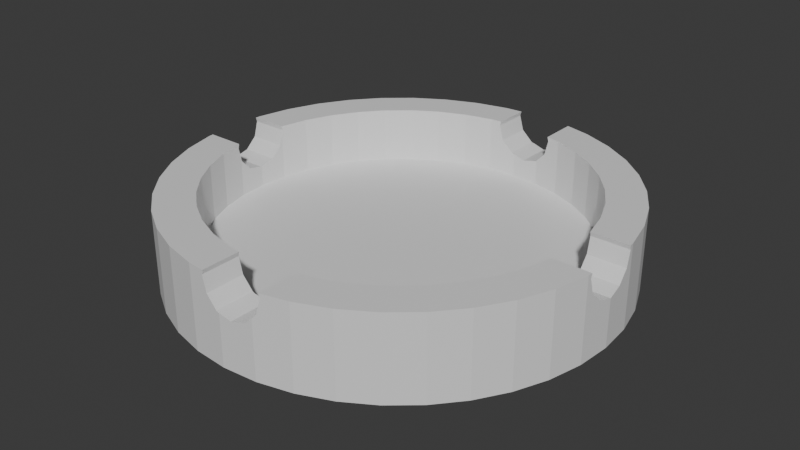 # Source: AshTray.blend  (saved by Blender 4.5.90; exported with 4.5.12 LTS)
import bpy
from mathutils import Matrix  # noqa: F401  (used for matrix-valued properties, if any)

bpy.ops.wm.read_factory_settings(use_empty=True)
scene = bpy.context.scene
scene.name = 'Scene'

# ---- collections
col_collection = bpy.data.collections.new('Collection'); scene.collection.children.link(col_collection)
col_export = bpy.data.collections.new('Export'); scene.collection.children.link(col_export)

# ---- materials (node trees are filled in below, after node groups)
mat_material = bpy.data.materials.new('Material')
mat_material.alpha_threshold = 0.0
mat_material.roughness = 0.5
mat_material.line_color = (0.0, 0.0, 0.0, 1.0)

# ---- material node trees
mat_material.use_nodes = True; mat_material.node_tree.nodes.clear()
_N = mat_material.node_tree.nodes; _L = mat_material.node_tree.links
n0 = _N.new('ShaderNodeOutputMaterial'); n0.name = 'Material Output'; n0.location = (200, 100)
n1 = _N.new('ShaderNodeBsdfPrincipled'); n1.name = 'Principled BSDF'; n1.location = (-200, 100)
n1.inputs[3].default_value = 1.45
_L.new(n1.outputs[0], n0.inputs[0])
n0.is_active_output = True

# ---- world
world_world = bpy.data.worlds.new('World'); scene.world = world_world
world_world.use_nodes = True; world_world.node_tree.nodes.clear()
_N = world_world.node_tree.nodes; _L = world_world.node_tree.links
n0 = _N.new('ShaderNodeOutputWorld'); n0.name = 'World Output'; n0.location = (200, 100)
n1 = _N.new('ShaderNodeBackground'); n1.name = 'Background'; n1.location = (-200, 100)
n1.inputs[0].default_value = (0.05088, 0.05088, 0.05088, 1.0)
_L.new(n1.outputs[0], n0.inputs[0])
n0.is_active_output = True
world_world.color = (0.05088, 0.05088, 0.05088)
world_world.sun_shadow_jitter_overblur = 0.0

# ---- meshes
me_cube_001 = bpy.data.meshes.new('Cube.001')
me_cube_001.from_pydata([(0.9877, 0.1564, 2.14), (0.9511, 0.309, 2.14), (0.891, 0.454, 2.14), (0.809, 0.5878, 2.14), (0.7071, 0.7071, 2.14), (0.5878, 0.809, 2.14), (0.454, 0.891, 2.14), (0.309, 0.9511, 2.14), (0.0, 0.8337, 0.7913), (0.0, 1.0, 0.1404), (1.0, 0.0, 0.1404), (0.8289, 0.004786, 0.7913), (0.1297, 0.8235, 0.7913), (0.1564, 0.9877, 0.1404), (0.2562, 0.7932, 0.7913), (0.309, 0.9511, 0.1404), (0.3763, 0.7434, 0.7913), (0.454, 0.891, 0.1404), (0.4872, 0.6754, 0.7913), (0.5878, 0.809, 0.1404), (0.7071, 0.7071, 0.1404), (0.5862, 0.5909, 0.7913), (0.809, 0.5878, 0.1404), (0.6706, 0.492, 0.7913), (0.891, 0.454, 0.1404), (0.7386, 0.3811, 0.7913), (0.9511, 0.309, 0.1404), (0.7884, 0.2609, 0.7913), (0.9877, 0.1564, 0.1404), (0.8187, 0.1345, 0.7913), (0.309, -0.9511, 2.14), (0.454, -0.891, 2.14), (0.5878, -0.809, 2.14), (0.7071, -0.7071, 2.14), (0.809, -0.5878, 2.14), (0.891, -0.454, 2.14), (0.9511, -0.309, 2.14), (0.9877, -0.1564, 2.14), (0.0, -1.0, 0.1404), (0.0, -0.8242, 0.7913), (0.8187, -0.1249, 0.7913), (0.9877, -0.1564, 0.1404), (0.7884, -0.2514, 0.7913), (0.9511, -0.309, 0.1404), (0.7386, -0.3715, 0.7913), (0.891, -0.454, 0.1404), (0.6706, -0.4825, 0.7913), (0.809, -0.5878, 0.1404), (0.5862, -0.5814, 0.7913), (0.7071, -0.7071, 0.1404), (0.4872, -0.6658, 0.7913), (0.5878, -0.809, 0.1404), (0.454, -0.891, 0.1404), (0.3763, -0.7338, 0.7913), (0.309, -0.9511, 0.1404), (0.2562, -0.7836, 0.7913), (0.1297, -0.8139, 0.7913), (0.1564, -0.9877, 0.1404), (-0.1564, 0.9877, 2.14), (-0.309, 0.9511, 2.14), (-0.454, 0.891, 2.14), (-0.5878, 0.809, 2.14), (-0.7071, 0.7071, 2.14), (-0.809, 0.5878, 2.14), (-0.891, 0.454, 2.14), (-0.9511, 0.309, 2.14), (-0.9877, 0.1564, 2.14), (-1.0, 0.0, 0.1404), (-0.8289, 0.004786, 0.7913), (-0.9877, 0.1564, 0.1404), (-0.8187, 0.1345, 0.7913), (-0.7884, 0.2609, 0.7913), (-0.9511, 0.309, 0.1404), (-0.7386, 0.3811, 0.7913), (-0.891, 0.454, 0.1404), (-0.809, 0.5878, 0.1404), (-0.6706, 0.492, 0.7913), (-0.7071, 0.7071, 0.1404), (-0.5862, 0.5909, 0.7913), (-0.5878, 0.809, 0.1404), (-0.4872, 0.6754, 0.7913), (-0.454, 0.891, 0.1404), (-0.3763, 0.7434, 0.7913), (-0.309, 0.9511, 0.1404), (-0.2562, 0.7932, 0.7913), (-0.1564, 0.9877, 0.1404), (-0.1297, 0.8235, 0.7913), (-0.9877, -0.1564, 2.14), (-0.9511, -0.309, 2.14), (-0.891, -0.454, 2.14), (-0.809, -0.5878, 2.14), (-0.7071, -0.7071, 2.14), (-0.5878, -0.809, 2.14), (-0.454, -0.891, 2.14), (-0.309, -0.9511, 2.14), (-0.1564, -0.9877, 2.14), (-0.1564, -0.9877, 0.1404), (-0.1297, -0.8139, 0.7913), (-0.309, -0.9511, 0.1404), (-0.2562, -0.7836, 0.7913), (-0.454, -0.891, 0.1404), (-0.3763, -0.7338, 0.7913), (-0.5878, -0.809, 0.1404), (-0.4872, -0.6658, 0.7913), (-0.5862, -0.5814, 0.7913), (-0.7071, -0.7071, 0.1404), (-0.809, -0.5878, 0.1404), (-0.6706, -0.4825, 0.7913), (-0.891, -0.454, 0.1404), (-0.7386, -0.3715, 0.7913), (-0.7884, -0.2514, 0.7913), (-0.9511, -0.309, 0.1404), (-0.9877, -0.1564, 0.1404), (-0.8187, -0.1249, 0.7913), (-0.7884, -0.2514, 2.14), (-0.8187, 0.1345, 2.14), (-0.7386, -0.3715, 2.14), (-0.7386, 0.3811, 2.14), (-0.7884, 0.2609, 2.14), (0.7386, 0.3811, 2.14), (0.7386, -0.3715, 2.14), (0.8187, 0.1345, 2.14), (0.7884, -0.2514, 2.14), (0.7884, 0.2609, 2.14), (-0.3763, -0.7338, 2.14), (-0.1297, -0.8139, 2.14), (-0.2562, -0.7836, 2.14), (0.3763, -0.7338, 2.14), (0.2562, -0.7836, 2.14), (-0.6706, -0.4825, 2.14), (-0.6706, 0.492, 2.14), (-0.4872, -0.6658, 2.14), (0.4872, -0.6658, 2.14), (-0.5862, -0.5814, 2.14), (-0.5862, 0.5909, 2.14), (-0.4872, 0.6754, 2.14), (0.4872, 0.6754, 2.14), (0.6706, 0.492, 2.14), (0.5862, -0.5814, 2.14), (0.6706, -0.4825, 2.14), (0.5862, 0.5909, 2.14), (-0.3763, 0.7434, 2.14), (-0.1297, 0.8235, 2.14), (-0.2562, 0.7932, 2.14), (0.3763, 0.7434, 2.14), (0.2562, 0.7932, 2.14), (0.1564, 0.9877, 1.556), (0.1893, 0.9798, 2.14), (0.1948, 0.9785, 2.031), (0.1761, 0.983, 1.661), (0.1252, 0.9901, 1.389), (0.05564, 0.9956, 1.29), (0.0, 1.0, 1.369), (-0.06485, -0.9949, 1.661), (-0.08349, -0.9934, 2.031), (-0.07799, -0.9939, 2.14), (-0.01393, -0.9989, 1.389), (0.0, -1.0, 1.369), (0.05564, -0.9956, 1.29), (0.1564, -0.9877, 1.556), (0.1252, -0.9901, 1.389), (0.1761, -0.983, 1.661), (0.1948, -0.9785, 2.031), (0.1893, -0.9798, 2.14), (-0.01393, 0.9989, 1.389), (-0.08349, 0.9934, 2.031), (-0.07799, 0.9939, 2.14), (-0.06485, 0.9949, 1.661), (0.1893, 0.8092, 2.14), (-0.07799, -0.818, 2.14), (0.1893, -0.7996, 2.14), (-0.07799, 0.8276, 2.14), (0.1297, 0.8235, 1.413), (0.1761, 0.8124, 1.661), (0.1948, 0.8079, 2.031), (0.05564, 0.8293, 1.29), (0.0, 0.8337, 1.369), (0.1252, 0.8239, 1.389), (-0.06485, -0.8191, 1.661), (-0.08349, -0.8176, 2.031), (-0.01393, -0.8231, 1.389), (0.0, -0.8242, 1.369), (0.05564, -0.8198, 1.29), (0.1252, -0.8143, 1.389), (0.1297, -0.8139, 1.413), (0.1761, -0.8028, 1.661), (0.1948, -0.7983, 2.031), (-0.06485, 0.8286, 1.661), (-0.08349, 0.8272, 2.031), (-0.01393, 0.8326, 1.389), (1.0, 0.0, 1.29), (0.9945, 0.06957, 1.389), (0.9905, 0.1205, 1.661), (0.9891, 0.1391, 2.031), (0.9895, 0.1336, 2.14), (-0.9891, -0.1391, 2.031), (-0.9895, -0.1336, 2.14), (-0.9945, -0.06957, 1.389), (-0.9905, -0.1205, 1.661), (-1.0, 0.0, 1.29), (0.9905, -0.1205, 1.661), (0.9891, -0.1391, 2.031), (0.9895, -0.1336, 2.14), (0.9945, -0.06957, 1.389), (-0.9905, 0.1205, 1.661), (-0.9945, 0.06957, 1.389), (-0.9895, 0.1336, 2.14), (-0.9891, 0.1391, 2.031), (0.8166, -0.1336, 2.14), (0.8188, 0.1336, 2.14), (-0.8188, 0.1336, 2.14), (-0.8166, -0.1336, 2.14), (0.8238, 0.06957, 1.389), (0.8289, 0.004786, 1.297), (0.8198, 0.1205, 1.661), (0.8187, 0.1345, 2.124), (0.8187, 0.1345, 1.938), (0.8176, 0.1391, 2.031), (-0.8153, -0.1391, 2.031), (-0.8187, -0.1249, 1.748), (-0.8191, -0.1205, 1.661), (-0.8231, -0.06957, 1.389), (-0.8286, 0.0, 1.29), (-0.8289, 0.004786, 1.297), (0.8153, -0.1391, 2.031), (0.8187, -0.1249, 1.748), (0.8191, -0.1205, 1.661), (0.8231, -0.06957, 1.389), (0.8286, 0.0, 1.29), (-0.8176, 0.1391, 2.031), (-0.8187, 0.1345, 1.938), (-0.8187, 0.1345, 2.124), (-0.8238, 0.06957, 1.389), (-0.8198, 0.1205, 1.661)], [], [(190, 10, 28, 0, 194, 193, 192, 191), (0, 28, 26, 1), (1, 26, 24, 2), (2, 24, 22, 3), (3, 22, 20, 4), (4, 20, 19, 5), (5, 19, 17, 6), (6, 17, 15, 7), (148, 147, 7, 15, 13, 146, 149), (150, 146, 13, 9, 152, 151), (154, 155, 95, 96, 38, 157, 156, 153), (96, 95, 94, 98), (98, 94, 93, 100), (100, 93, 92, 102), (102, 92, 91, 105), (105, 91, 90, 106), (106, 90, 89, 108), (108, 89, 88, 111), (111, 88, 87, 112), (67, 112, 87, 196, 195, 198, 197, 199), (158, 157, 38, 57, 159, 160), (161, 159, 57, 54, 30, 163, 162), (30, 54, 52, 31), (31, 52, 51, 32), (32, 51, 49, 33), (33, 49, 47, 34), (34, 47, 45, 35), (35, 45, 43, 36), (36, 43, 41, 37), (37, 41, 10, 190, 203, 200, 201, 202), (152, 9, 85, 58, 166, 165, 167, 164), (58, 85, 83, 59), (59, 83, 81, 60), (60, 81, 79, 61), (61, 79, 77, 62), (62, 77, 75, 63), (63, 75, 74, 64), (64, 74, 72, 65), (65, 72, 69, 66), (206, 66, 69, 67, 199, 205, 204, 207), (194, 0, 1, 2, 3, 4, 5, 6, 7, 147, 168, 145, 144, 136, 140, 137, 119, 123, 121, 209), (208, 122, 120, 139, 138, 132, 127, 128, 170, 163, 30, 31, 32, 33, 34, 35, 36, 37, 202), (87, 88, 89, 90, 91, 92, 93, 94, 95, 155, 169, 125, 126, 124, 131, 133, 129, 116, 114, 211, 196), (210, 115, 118, 117, 130, 134, 62, 63, 64, 65, 66, 206), (171, 166, 58, 59, 60, 61, 62, 134, 135, 141, 143, 142), (111, 112, 67, 69, 72, 74, 75, 77, 79, 81, 83, 85, 9, 13, 15, 17, 19, 20, 22, 24, 26, 28, 10, 41, 43, 45, 47, 49, 51, 52, 54, 57, 38, 96, 98, 100, 102, 105, 106, 108), (215, 209, 121), (29, 11, 213, 212, 214, 216), (217, 215, 121, 123, 27, 29, 216), (25, 27, 123, 119), (23, 25, 119, 137), (21, 23, 137, 140), (136, 18, 21, 140), (144, 16, 18, 136), (145, 14, 16, 144), (173, 172, 12, 14, 145, 168, 174), (175, 176, 8, 12, 172, 177), (181, 39, 97, 125, 169, 179, 178, 180), (97, 99, 126, 125), (99, 101, 124, 126), (101, 103, 131, 124), (103, 104, 133, 131), (133, 104, 107, 129), (129, 107, 109, 116), (116, 109, 110, 114), (114, 110, 113, 219, 218, 211), (219, 113, 68, 223, 222, 221, 220), (183, 184, 56, 39, 181, 182), (186, 170, 128, 55, 56, 184, 185), (53, 55, 128, 127), (50, 53, 127, 132), (48, 50, 132, 138), (46, 48, 138, 139), (44, 46, 139, 120), (42, 44, 120, 122), (40, 42, 122, 208, 224, 225), (228, 213, 11, 40, 225, 226, 227), (188, 171, 142, 86, 8, 176, 189, 187), (143, 84, 86, 142), (141, 82, 84, 143), (135, 80, 82, 141), (134, 78, 80, 135), (130, 76, 78, 134), (117, 73, 76, 130), (118, 71, 73, 117), (230, 70, 71, 118, 115, 231, 229), (223, 68, 70, 230, 233, 232), (231, 115, 210), (107, 104, 103, 101, 99, 97, 39, 56, 55, 53, 50, 48, 46, 44, 42, 40, 11, 29, 27, 25, 23, 21, 18, 16, 14, 12, 8, 86, 84, 82, 80, 78, 76, 73, 71, 70, 68, 113, 110, 109), (147, 148, 174, 168), (170, 186, 162, 163), (149, 173, 174, 148), (185, 161, 162, 186), (172, 173, 149, 146, 150, 177), (184, 183, 160, 159, 161, 185), (177, 150, 151, 175), (160, 183, 182, 158), (176, 175, 151, 152, 164, 189), (180, 156, 157, 158, 182, 181), (164, 167, 187, 189), (153, 156, 180, 178), (167, 165, 188, 187), (179, 154, 153, 178), (155, 154, 179, 169), (171, 188, 165, 166), (210, 206, 207, 229, 231), (193, 194, 209, 215, 217), (230, 229, 207, 204, 233), (192, 193, 217, 216, 214), (233, 204, 205, 232), (212, 191, 192, 214), (232, 205, 199, 222, 223), (190, 191, 212, 213, 228), (222, 199, 197, 221), (227, 203, 190, 228), (221, 197, 198, 220), (200, 203, 227, 226), (220, 198, 195, 218, 219), (200, 226, 225, 224, 201), (218, 195, 196, 211), (201, 224, 208, 202)])
me_cube_001.attributes.new('crease_vert', 'FLOAT', 'POINT').data.foreach_set('value', [0.0, 0.0, 0.0, 0.0, 0.0, 0.0, 0.0, 0.0, 0.0, 0.0, 0.5, 0.5, 0.006156, 0.006156, 0.02447, 0.02447, 0.0545, 0.0545, 0.09549, 0.09549, 0.1464, 0.1464, 0.2061, 0.2061, 0.273, 0.273, 0.3455, 0.3455, 0.4218, 0.4218, 0.0, 0.0, 0.0, 0.0, 0.0, 0.0, 0.0, 0.0, 1.0, 1.0, 0.5782, 0.5782, 0.6545, 0.6545, 0.727, 0.727, 0.7939, 0.7939, 0.8536, 0.8536, 0.9045, 0.9045, 0.9455, 0.9455, 0.9755, 0.9755, 0.9938, 0.9938, 0.0, 0.0, 0.0, 0.0, 0.0, 0.0, 0.0, 0.0, 0.0, 0.5, 0.5, 0.4218, 0.4218, 0.3455, 0.3455, 0.273, 0.273, 0.2061, 0.2061, 0.1464, 0.1464, 0.09549, 0.09549, 0.0545, 0.0545, 0.02447, 0.02447, 0.006156, 0.006156, 0.0, 0.0, 0.0, 0.0, 0.0, 0.0, 0.0, 0.0, 0.0, 0.9938, 0.9938, 0.9755, 0.9755, 0.9455, 0.9455, 0.9045, 0.9045, 0.8536, 0.8536, 0.7939, 0.7939, 0.727, 0.727, 0.6545, 0.6545, 0.5782, 0.5782, 0.0, 0.0, 0.0, 0.0, 0.0, 0.0, 0.0, 0.0, 0.0, 0.0, 0.0, 0.0, 0.0, 0.0, 0.0, 0.0, 0.0, 0.0, 0.0, 0.0, 0.0, 0.0, 0.0, 0.0, 0.0, 0.0, 0.0, 0.0, 0.0, 0.0, 0.0, 0.0, 0.0, 0.0, 0.0, 0.0, 0.0, 0.0, 0.0, 0.0, 0.0, 0.0, 0.0, 0.0, 0.0, 0.0, 0.0, 0.0, 0.0, 0.0, 0.0, 0.0, 0.0, 0.0, 0.0, 0.0, 0.0, 0.0, 0.0, 0.0, 0.0, 0.0, 0.0, 0.0, 0.0, 0.0, 0.0, 0.0, 0.0, 0.0, 0.0, 0.0, 0.0, 0.0, 0.0, 0.0, 0.0, 0.0, 0.0, 0.0, 0.0, 0.0, 0.0, 0.0, 0.0, 0.0, 0.0, 0.0, 0.0, 0.0, 0.0, 0.0, 0.0, 0.0, 0.0, 0.0, 0.0, 0.0, 0.0, 0.0, 0.0, 0.0, 0.0, 0.0, 0.0, 0.0, 0.0, 0.0, 0.0, 0.0, 0.0, 0.0, 0.0, 0.0, 0.0, 0.0, 0.0, 0.0, 0.0, 0.0])
_uv = me_cube_001.uv_layers.new(name='UVMap')
_uv.uv.foreach_set('vector', [0.5187, 0.625, 0.375, 0.625, 0.3737, 0.6054, 0.6263, 0.6054, 0.6261, 0.6083, 0.6123, 0.6076, 0.5655, 0.6099, 0.5312, 0.6163, 0.6263, 0.6054, 0.3737, 0.6054, 0.3699, 0.5864, 0.6301, 0.5864, 0.6301, 0.5864, 0.3699, 0.5864, 0.3637, 0.5683, 0.6363, 0.5683, 0.6363, 0.5683, 0.3637, 0.5683, 0.3551, 0.5515, 0.6449, 0.5515, 0.6449, 0.5515, 0.3551, 0.5515, 0.3445, 0.5305, 0.6555, 0.5305, 0.6555, 0.5305, 0.3445, 0.5305, 0.3321, 0.5113, 0.6679, 0.5113, 0.6679, 0.5113, 0.3321, 0.5113, 0.3182, 0.4999, 0.6818, 0.4999, 0.6818, 0.4999, 0.3182, 0.4999, 0.3031, 0.4907, 0.6969, 0.4907, 0.6861, 0.4854, 0.7094, 0.4852, 0.6969, 0.4907, 0.3031, 0.4907, 0.2872, 0.4837, 0.5884, 0.4837, 0.6096, 0.4846, 0.5542, 0.4846, 0.5884, 0.4837, 0.2872, 0.4837, 0.2614, 0.4886, 0.5546, 0.4886, 0.5343, 0.4868, 0.6113, 0.8854, 0.625, 0.8847, 0.625, 0.8946, 0.375, 0.8946, 0.375, 0.875, 0.5286, 0.875, 0.5311, 0.8767, 0.565, 0.8831, 0.375, 0.8946, 0.625, 0.8946, 0.625, 0.9136, 0.375, 0.9136, 0.375, 0.9136, 0.625, 0.9136, 0.625, 0.9317, 0.375, 0.9317, 0.375, 0.9317, 0.625, 0.9317, 0.625, 0.9485, 0.375, 0.9485, 0.375, 0.9485, 0.625, 0.9485, 0.625, 1.0, 0.375, 1.0, 0.375, 0.0, 0.625, 0.0, 0.625, 0.05153, 0.375, 0.05153, 0.375, 0.05153, 0.625, 0.05153, 0.625, 0.06825, 0.375, 0.06825, 0.375, 0.06825, 0.625, 0.06825, 0.625, 0.08637, 0.375, 0.08637, 0.375, 0.08637, 0.625, 0.08637, 0.625, 0.1054, 0.375, 0.1054, 0.375, 0.125, 0.375, 0.1054, 0.625, 0.1054, 0.625, 0.1083, 0.6113, 0.1076, 0.565, 0.1099, 0.5311, 0.1163, 0.5187, 0.125, 0.5343, 0.7632, 0.5546, 0.7614, 0.2614, 0.7614, 0.2872, 0.7663, 0.5884, 0.7663, 0.5542, 0.7654, 0.6096, 0.7654, 0.5884, 0.7663, 0.2872, 0.7663, 0.3031, 0.7593, 0.6969, 0.7593, 0.7094, 0.7648, 0.6861, 0.7646, 0.6969, 0.7593, 0.3031, 0.7593, 0.3182, 0.7501, 0.6818, 0.7501, 0.6818, 0.7501, 0.3182, 0.7501, 0.3321, 0.7387, 0.6679, 0.7387, 0.6679, 0.7387, 0.3321, 0.7387, 0.3445, 0.7195, 0.6555, 0.7195, 0.6555, 0.7195, 0.3445, 0.7195, 0.3551, 0.6985, 0.6449, 0.6985, 0.6449, 0.6985, 0.3551, 0.6985, 0.3637, 0.6817, 0.6363, 0.6817, 0.6363, 0.6817, 0.3637, 0.6817, 0.3699, 0.6636, 0.6301, 0.6636, 0.6301, 0.6636, 0.3699, 0.6636, 0.3737, 0.6446, 0.6263, 0.6446, 0.6263, 0.6446, 0.3737, 0.6446, 0.375, 0.625, 0.5187, 0.625, 0.5312, 0.6337, 0.5655, 0.6401, 0.6123, 0.6424, 0.6261, 0.6417, 0.5286, 0.375, 0.375, 0.375, 0.375, 0.3554, 0.625, 0.3554, 0.625, 0.3653, 0.6113, 0.3646, 0.565, 0.3669, 0.5311, 0.3733, 0.625, 0.3554, 0.375, 0.3554, 0.375, 0.3364, 0.625, 0.3364, 0.625, 0.3364, 0.375, 0.3364, 0.375, 0.3183, 0.625, 0.3183, 0.625, 0.3183, 0.375, 0.3183, 0.375, 0.3015, 0.625, 0.3015, 0.625, 0.3015, 0.375, 0.3015, 0.375, 0.25, 0.625, 0.25, 0.625, 0.25, 0.375, 0.25, 0.375, 0.1985, 0.625, 0.1985, 0.625, 0.1985, 0.375, 0.1985, 0.375, 0.1817, 0.625, 0.1817, 0.625, 0.1817, 0.375, 0.1817, 0.375, 0.1636, 0.625, 0.1636, 0.625, 0.1636, 0.375, 0.1636, 0.375, 0.1446, 0.625, 0.1446, 0.625, 0.1417, 0.625, 0.1446, 0.375, 0.1446, 0.375, 0.125, 0.5187, 0.125, 0.5311, 0.1337, 0.565, 0.1401, 0.6113, 0.1424, 0.6261, 0.6083, 0.6263, 0.6054, 0.6301, 0.5864, 0.6363, 0.5683, 0.6449, 0.5515, 0.6555, 0.5305, 0.6679, 0.5113, 0.6818, 0.4999, 0.6969, 0.4907, 0.7094, 0.4852, 0.7157, 0.5129, 0.7071, 0.5145, 0.6934, 0.5216, 0.6814, 0.532, 0.6708, 0.5457, 0.6618, 0.561, 0.6546, 0.5763, 0.6494, 0.5919, 0.6462, 0.608, 0.6461, 0.6081, 0.6464, 0.6419, 0.6494, 0.6569, 0.6547, 0.6724, 0.6619, 0.6877, 0.6709, 0.7029, 0.6815, 0.7166, 0.6936, 0.727, 0.7073, 0.734, 0.7159, 0.7356, 0.7094, 0.7648, 0.6969, 0.7593, 0.6818, 0.7501, 0.6679, 0.7387, 0.6555, 0.7195, 0.6449, 0.6985, 0.6363, 0.6817, 0.6301, 0.6636, 0.6263, 0.6446, 0.6261, 0.6417, 0.8735, 0.6446, 0.8689, 0.6636, 0.8614, 0.6817, 0.8511, 0.6985, 0.8384, 0.7134, 0.8235, 0.7261, 0.8067, 0.7364, 0.7886, 0.7439, 0.7696, 0.7485, 0.7597, 0.7492, 0.7555, 0.7312, 0.7634, 0.7292, 0.7805, 0.7241, 0.796, 0.7174, 0.8101, 0.7086, 0.8226, 0.6979, 0.8332, 0.6855, 0.8417, 0.6716, 0.848, 0.6565, 0.8515, 0.6417, 0.8737, 0.6417, 0.8518, 0.6083, 0.8518, 0.6082, 0.848, 0.5923, 0.8418, 0.5772, 0.8332, 0.5633, 0.8226, 0.5509, 0.8384, 0.5366, 0.8511, 0.5515, 0.8614, 0.5683, 0.8689, 0.5864, 0.8735, 0.6054, 0.8737, 0.6083, 0.7556, 0.5177, 0.754, 0.4951, 0.7696, 0.5015, 0.7886, 0.5061, 0.8067, 0.5136, 0.8235, 0.5239, 0.8384, 0.5366, 0.8226, 0.5509, 0.8101, 0.5402, 0.7961, 0.5315, 0.7806, 0.5248, 0.7635, 0.5197, 0.1311, 0.6636, 0.1265, 0.6446, 0.125, 0.625, 0.1265, 0.6054, 0.1311, 0.5864, 0.1386, 0.5683, 0.1489, 0.5515, 0.1616, 0.5366, 0.1765, 0.5239, 0.1933, 0.5136, 0.2114, 0.5061, 0.2304, 0.5015, 0.25, 0.5, 0.2872, 0.4837, 0.3031, 0.4907, 0.3182, 0.4999, 0.3321, 0.5113, 0.3445, 0.5305, 0.3551, 0.5515, 0.3637, 0.5683, 0.3699, 0.5864, 0.3737, 0.6054, 0.375, 0.625, 0.3737, 0.6446, 0.3699, 0.6636, 0.3637, 0.6817, 0.3551, 0.6985, 0.3445, 0.7195, 0.3321, 0.7387, 0.3182, 0.7501, 0.3031, 0.7593, 0.2872, 0.7663, 0.2614, 0.7614, 0.2304, 0.7485, 0.2114, 0.7439, 0.1933, 0.7364, 0.1765, 0.7261, 0.1616, 0.7134, 0.1489, 0.6985, 0.1386, 0.6817, 0.6034, 0.6054, 0.6062, 0.6056, 0.6062, 0.6054, 0.3737, 0.6054, 0.375, 0.625, 0.4612, 0.625, 0.4769, 0.6152, 0.5235, 0.6076, 0.5713, 0.6054, 0.5874, 0.6047, 0.6034, 0.6054, 0.6062, 0.6054, 0.6094, 0.5864, 0.3699, 0.5864, 0.3737, 0.6054, 0.5713, 0.6054, 0.3637, 0.5683, 0.3699, 0.5864, 0.6094, 0.5864, 0.6147, 0.5683, 0.3551, 0.5515, 0.3637, 0.5683, 0.6147, 0.5683, 0.6218, 0.5515, 0.3445, 0.5305, 0.3551, 0.5515, 0.6218, 0.5515, 0.6308, 0.5305, 0.6412, 0.5113, 0.3321, 0.5113, 0.3445, 0.5305, 0.6308, 0.5305, 0.6529, 0.4999, 0.3182, 0.4999, 0.3321, 0.5113, 0.6412, 0.5113, 0.6656, 0.4907, 0.3031, 0.4907, 0.3182, 0.4999, 0.6529, 0.4999, 0.5385, 0.4862, 0.4677, 0.4837, 0.2872, 0.4837, 0.3031, 0.4907, 0.6656, 0.4907, 0.6727, 0.487, 0.6416, 0.4873, 0.4273, 0.4865, 0.4496, 0.4886, 0.2614, 0.4886, 0.2872, 0.4837, 0.4677, 0.4837, 0.4607, 0.4838, 0.4736, 0.875, 0.375, 0.875, 0.375, 0.8946, 0.6051, 0.8946, 0.6051, 0.8868, 0.5865, 0.8876, 0.5233, 0.8848, 0.477, 0.8771, 0.375, 0.8946, 0.375, 0.9136, 0.6051, 0.9136, 0.6051, 0.8946, 0.375, 0.9136, 0.375, 0.9317, 0.6051, 0.9317, 0.6051, 0.9136, 0.375, 0.9317, 0.375, 0.9485, 0.6051, 0.9485, 0.6051, 0.9317, 0.375, 0.9485, 0.375, 1.0, 0.6051, 1.0, 0.6051, 0.9485, 0.6051, 0.0, 0.375, 0.0, 0.375, 0.05153, 0.6051, 0.05153, 0.6051, 0.05153, 0.375, 0.05153, 0.375, 0.06825, 0.6051, 0.06825, 0.6051, 0.06825, 0.375, 0.06825, 0.375, 0.08637, 0.6051, 0.08637, 0.6051, 0.08637, 0.375, 0.08637, 0.375, 0.1054, 0.5382, 0.1054, 0.5865, 0.1033, 0.6051, 0.1041, 0.5382, 0.1054, 0.375, 0.1054, 0.375, 0.125, 0.4612, 0.125, 0.4601, 0.1243, 0.477, 0.1138, 0.5233, 0.1061, 0.4607, 0.7662, 0.4677, 0.7663, 0.2872, 0.7663, 0.2614, 0.7614, 0.4496, 0.7614, 0.4273, 0.7635, 0.6416, 0.7627, 0.6727, 0.763, 0.6656, 0.7593, 0.3031, 0.7593, 0.2872, 0.7663, 0.4677, 0.7663, 0.5385, 0.7638, 0.3182, 0.7501, 0.3031, 0.7593, 0.6656, 0.7593, 0.6529, 0.7501, 0.3321, 0.7387, 0.3182, 0.7501, 0.6529, 0.7501, 0.6412, 0.7387, 0.3445, 0.7195, 0.3321, 0.7387, 0.6412, 0.7387, 0.6308, 0.7195, 0.3551, 0.6985, 0.3445, 0.7195, 0.6308, 0.7195, 0.6218, 0.6985, 0.3637, 0.6817, 0.3551, 0.6985, 0.6218, 0.6985, 0.6147, 0.6817, 0.3699, 0.6636, 0.3637, 0.6817, 0.6147, 0.6817, 0.6094, 0.6636, 0.3737, 0.6446, 0.3699, 0.6636, 0.6094, 0.6636, 0.6064, 0.6459, 0.5876, 0.6467, 0.5386, 0.6446, 0.46, 0.6257, 0.4612, 0.625, 0.375, 0.625, 0.3737, 0.6446, 0.5386, 0.6446, 0.5235, 0.6439, 0.4769, 0.6362, 0.5865, 0.3624, 0.6051, 0.3632, 0.6051, 0.3554, 0.375, 0.3554, 0.375, 0.375, 0.4736, 0.375, 0.477, 0.3729, 0.5233, 0.3652, 0.6051, 0.3364, 0.375, 0.3364, 0.375, 0.3554, 0.6051, 0.3554, 0.6051, 0.3183, 0.375, 0.3183, 0.375, 0.3364, 0.6051, 0.3364, 0.6051, 0.3015, 0.375, 0.3015, 0.375, 0.3183, 0.6051, 0.3183, 0.6051, 0.25, 0.375, 0.25, 0.375, 0.3015, 0.6051, 0.3015, 0.6051, 0.1985, 0.375, 0.1985, 0.375, 0.25, 0.6051, 0.25, 0.6051, 0.1817, 0.375, 0.1817, 0.375, 0.1985, 0.6051, 0.1985, 0.6051, 0.1636, 0.375, 0.1636, 0.375, 0.1817, 0.6051, 0.1817, 0.5706, 0.1446, 0.375, 0.1446, 0.375, 0.1636, 0.6051, 0.1636, 0.6051, 0.1446, 0.6023, 0.1446, 0.5865, 0.1453, 0.4612, 0.125, 0.375, 0.125, 0.375, 0.1446, 0.5706, 0.1446, 0.5233, 0.1424, 0.477, 0.1348, 0.6023, 0.1446, 0.6051, 0.1446, 0.6051, 0.1444, 0.1489, 0.6985, 0.1616, 0.7134, 0.1765, 0.7261, 0.1933, 0.7364, 0.2114, 0.7439, 0.2304, 0.7485, 0.2614, 0.7614, 0.2872, 0.7663, 0.3031, 0.7593, 0.3182, 0.7501, 0.3321, 0.7387, 0.3445, 0.7195, 0.3551, 0.6985, 0.3637, 0.6817, 0.3699, 0.6636, 0.3737, 0.6446, 0.375, 0.625, 0.3737, 0.6054, 0.3699, 0.5864, 0.3637, 0.5683, 0.3551, 0.5515, 0.3445, 0.5305, 0.3321, 0.5113, 0.3182, 0.4999, 0.3031, 0.4907, 0.2872, 0.4837, 0.25, 0.5, 0.2304, 0.5015, 0.2114, 0.5061, 0.1933, 0.5136, 0.1765, 0.5239, 0.1616, 0.5366, 0.1489, 0.5515, 0.1386, 0.5683, 0.1311, 0.5864, 0.1265, 0.6054, 0.125, 0.625, 0.1265, 0.6446, 0.1311, 0.6636, 0.1386, 0.6817, 0.7746, 0.6714, 0.75, 0.6715, 0.75, 0.6852, 0.7746, 0.6851, 0.7746, 0.8142, 0.75, 0.8141, 0.75, 0.8285, 0.7746, 0.8286, 0.6667, 0.6711, 0.6667, 0.6848, 0.75, 0.6852, 0.75, 0.6715, 0.6667, 0.8144, 0.6667, 0.8289, 0.75, 0.8285, 0.75, 0.8141, 0.5906, 0.6839, 0.6667, 0.6848, 0.6667, 0.6711, 0.6344, 0.6707, 0.5833, 0.6705, 0.5833, 0.6839, 0.5906, 0.8153, 0.5833, 0.8153, 0.5833, 0.8295, 0.6344, 0.8293, 0.6667, 0.8289, 0.6667, 0.8144, 0.5833, 0.6839, 0.5833, 0.6705, 0.5, 0.6701, 0.5, 0.6834, 0.5833, 0.8295, 0.5833, 0.8153, 0.5, 0.8158, 0.5, 0.8299, 0.4333, 0.6831, 0.5, 0.6834, 0.5, 0.6701, 0.4333, 0.6698, 0.4167, 0.6698, 0.4167, 0.6832, 0.4167, 0.8161, 0.4167, 0.8302, 0.4333, 0.8302, 0.5, 0.8299, 0.5, 0.8158, 0.4333, 0.8161, 0.4167, 0.6698, 0.3333, 0.6702, 0.3333, 0.6835, 0.4167, 0.6832, 0.3333, 0.8298, 0.4167, 0.8302, 0.4167, 0.8161, 0.3333, 0.8157, 0.3333, 0.6702, 0.25, 0.6703, 0.25, 0.6836, 0.3333, 0.6835, 0.25, 0.8156, 0.25, 0.8297, 0.3333, 0.8298, 0.3333, 0.8157, 0.2254, 0.8298, 0.25, 0.8297, 0.25, 0.8156, 0.2254, 0.8156, 0.2254, 0.6836, 0.25, 0.6836, 0.25, 0.6703, 0.2254, 0.6702, 0.7746, 0.6798, 0.7746, 0.6661, 0.75, 0.6662, 0.75, 0.6799, 0.7709, 0.6798, 0.75, 0.8249, 0.7746, 0.8249, 0.7746, 0.8112, 0.7709, 0.8112, 0.75, 0.8111, 0.7291, 0.6798, 0.75, 0.6799, 0.75, 0.6662, 0.6667, 0.666, 0.6667, 0.6797, 0.6667, 0.825, 0.75, 0.8249, 0.75, 0.8111, 0.7291, 0.8112, 0.6667, 0.8113, 0.6667, 0.6797, 0.6667, 0.666, 0.5833, 0.6657, 0.5833, 0.6794, 0.5833, 0.8116, 0.5833, 0.8253, 0.6667, 0.825, 0.6667, 0.8113, 0.5833, 0.6794, 0.5833, 0.6657, 0.5, 0.6653, 0.5, 0.679, 0.5057, 0.679, 0.5, 0.8258, 0.5833, 0.8253, 0.5833, 0.8116, 0.5057, 0.8121, 0.5, 0.812, 0.5, 0.679, 0.5, 0.6653, 0.4167, 0.6657, 0.4167, 0.6795, 0.4167, 0.8116, 0.4167, 0.8253, 0.5, 0.8258, 0.5, 0.812, 0.4167, 0.6795, 0.4167, 0.6657, 0.3333, 0.666, 0.3333, 0.6798, 0.3333, 0.825, 0.4167, 0.8253, 0.4167, 0.8116, 0.3333, 0.8113, 0.3333, 0.6798, 0.3333, 0.666, 0.25, 0.6662, 0.25, 0.6801, 0.3137, 0.6798, 0.3333, 0.825, 0.3333, 0.8113, 0.3137, 0.8112, 0.25, 0.811, 0.25, 0.8249, 0.25, 0.6801, 0.25, 0.6662, 0.2254, 0.6661, 0.2254, 0.68, 0.25, 0.8249, 0.25, 0.811, 0.2254, 0.8111, 0.2254, 0.8249])
me_cube_001.materials.append(mat_material)
me_cube_001.use_mirror_vertex_groups = False
me_cube_001.update()

# ---- objects
ob_ashtray = bpy.data.objects.new('AshTray', me_cube_001)

# ---- transforms, parenting, visibility, modifiers, constraints
ob_ashtray.location = (0.0, 0.0, 0.0)
ob_ashtray.scale = (0.08, 0.08, 0.01502)
ob_ashtray.lock_rotations_4d = False
ob_ashtray.empty_display_type = 'ARROWS'
ob_ashtray.lineart.crease_threshold = 0.0

# ---- collection membership
col_collection.objects.link(ob_ashtray)
col_export.objects.link(ob_ashtray)

# ---- scene / render settings (as saved in the file)
scene.frame_start = 1; scene.frame_end = 250; scene.frame_set(1)
scene.render.engine = 'BLENDER_EEVEE_NEXT'
scene.render.fps = 25
bpy.context.view_layer.update()

# ---- added for rendering (the .blend has no active camera and no usable light): camera, sun
cam_auto = bpy.data.cameras.new('AutoCamera')
cam_auto.lens = 50.0
cam_auto.sensor_width = 36.0
cam_auto.clip_end = 1000.0
ob_auto_camera = bpy.data.objects.new('AutoCamera', cam_auto)
scene.collection.objects.link(ob_auto_camera)
ob_auto_camera.location = (0.211191, -0.253429, 0.186081)
ob_auto_camera.rotation_euler = (1.09748, -7.21219e-08, 0.694738)
scene.camera = ob_auto_camera
light_auto_sun = bpy.data.lights.new('AutoSun', 'SUN')
light_auto_sun.energy = 3.0
light_auto_sun.angle = 0.0523599
ob_auto_sun = bpy.data.objects.new('AutoSun', light_auto_sun)
scene.collection.objects.link(ob_auto_sun)
ob_auto_sun.rotation_euler = (0.872665, 0.174533, 0.523599)
bpy.context.view_layer.update()
